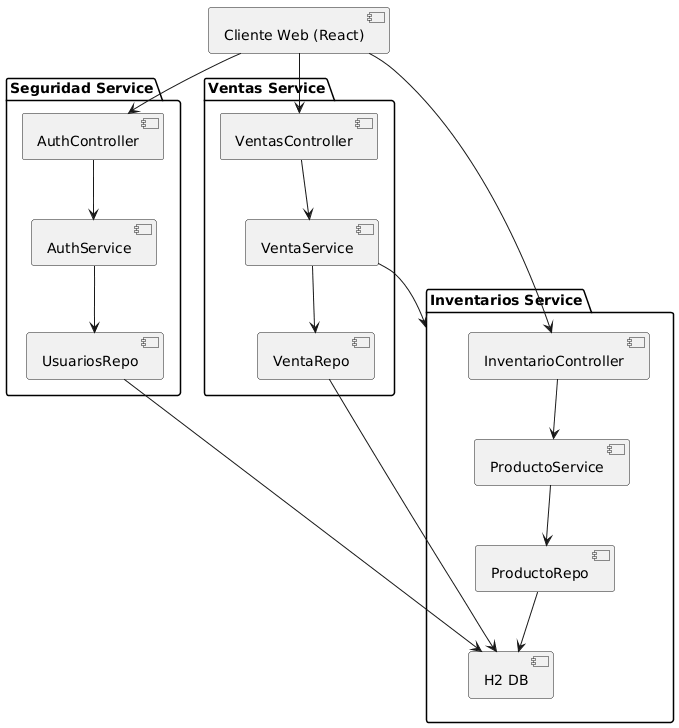

The diagram above was rendered by PlantUML. Its source (embedded in the PNG):
@startuml
package "Inventarios Service" {
  [InventarioController] --> [ProductoService]
  [ProductoService] --> [ProductoRepo]
  [ProductoRepo] --> [H2 DB]
}

package "Ventas Service" {
  [VentasController] --> [VentaService]
  [VentaService] --> [VentaRepo]
  [VentaRepo] --> [H2 DB]
  [VentaService] --> [Inventarios Service]
}

package "Seguridad Service" {
  [AuthController] --> [AuthService]
  [AuthService] --> [UsuariosRepo]
  [UsuariosRepo] --> [H2 DB]
}

[Cliente Web (React)] --> [VentasController]
[Cliente Web (React)] --> [InventarioController]
[Cliente Web (React)] --> [AuthController]
@enduml